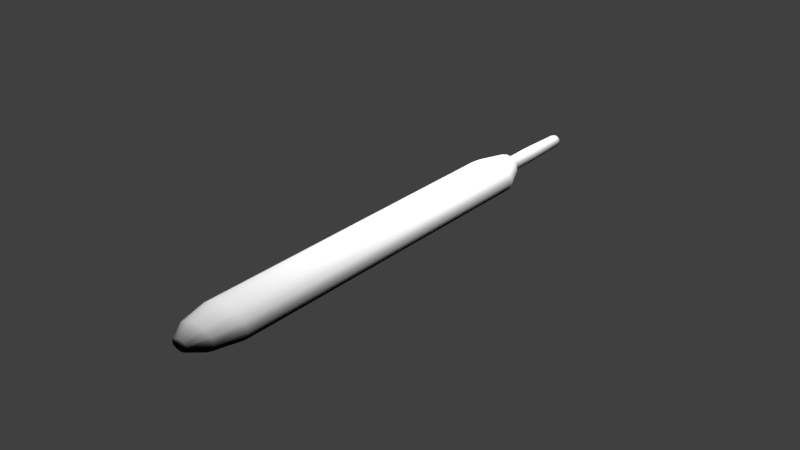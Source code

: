 # Source: mercuryThermometer.blend  (saved by Blender 2.78.0; exported with 4.5.12 LTS)
import bpy
from mathutils import Matrix  # noqa: F401  (used for matrix-valued properties, if any)

bpy.ops.wm.read_factory_settings(use_empty=True)
scene = bpy.context.scene
scene.name = 'Scene'

# ---- collections
col_collection_1 = bpy.data.collections.new('Collection 1'); scene.collection.children.link(col_collection_1)
col_collection_2 = bpy.data.collections.new('Collection 2'); scene.collection.children.link(col_collection_2)

# ---- materials (node trees are filled in below, after node groups)
mat_mercurythermometerglassmaterial = bpy.data.materials.new('mercuryThermometerGlassMaterial')
mat_mercurythermometerglassmaterial.alpha_threshold = 0.0
mat_mercurythermometerglassmaterial.use_transparent_shadow = False
mat_mercurythermometerglassmaterial.diffuse_color = (0.01739, 0.01739, 0.01739, 1.0)
mat_mercurythermometerglassmaterial.roughness = 0.5
mat_mercurythermometerglassmaterial.specular_intensity = 1.0
mat_mercurythermometerglassmaterial.line_color = (0.0, 0.0, 0.0, 1.0)
mat_mercurythermometerglasscolumnmaterial = bpy.data.materials.new('mercuryThermometerGlassColumnMaterial')
mat_mercurythermometerglasscolumnmaterial.alpha_threshold = 0.0
mat_mercurythermometerglasscolumnmaterial.use_transparent_shadow = False
mat_mercurythermometerglasscolumnmaterial.diffuse_color = (0.01739, 0.01739, 0.01739, 1.0)
mat_mercurythermometerglasscolumnmaterial.roughness = 0.5
mat_mercurythermometerglasscolumnmaterial.specular_intensity = 1.0
mat_mercurythermometerglasscolumnmaterial.line_color = (0.0, 0.0, 0.0, 1.0)
mat_mercurythermometermetalmaterial = bpy.data.materials.new('mercuryThermometerMetalMaterial')
mat_mercurythermometermetalmaterial.alpha_threshold = 0.0
mat_mercurythermometermetalmaterial.use_transparent_shadow = False
mat_mercurythermometermetalmaterial.diffuse_color = (0.3672, 0.3672, 0.3672, 1.0)
mat_mercurythermometermetalmaterial.roughness = 0.5
mat_mercurythermometermetalmaterial.specular_intensity = 1.0
mat_mercurythermometerscalematerial = bpy.data.materials.new('mercuryThermometerScaleMaterial')
mat_mercurythermometerscalematerial.alpha_threshold = 0.0
mat_mercurythermometerscalematerial.use_transparent_shadow = False
mat_mercurythermometerscalematerial.roughness = 0.5

# ---- material node trees

# ---- world
world_world = bpy.data.worlds.new('World'); scene.world = world_world
world_world.color = (0.05088, 0.05088, 0.05088)
world_world.use_sun_shadow = False
world_world.sun_shadow_jitter_overblur = 0.0
world_world.cycles.sampling_method = 'MANUAL'

# ---- lights
light_point = bpy.data.lights.new('Point', 'POINT')
light_point.transmission_factor = 0.0
light_point.energy = 100.0
light_point.shadow_buffer_clip_start = 0.5
light_point.shadow_soft_size = 0.1
light_point.shadow_maximum_resolution = 0.006
light_point.use_absolute_resolution = True

# ---- meshes
me_mercurythermometergeometry = bpy.data.meshes.new('mercuryThermometerGeometry')
me_mercurythermometergeometry.from_pydata([(3.469e-18, -0.001849, 0.002), (-0.001, -0.001849, 0.001732), (-0.001732, -0.001849, 0.001), (-0.002, -0.001849, 2.23e-10), (-0.001732, -0.001849, -0.001), (-0.001, -0.001849, -0.001732), (-3.02e-10, -0.001849, -0.002), (0.001, -0.001849, -0.001732), (0.001732, -0.001849, -0.001), (0.002, -0.001849, -6.194e-10), (0.001732, -0.001849, 0.001), (0.001, -0.001849, 0.001732), (1.05e-12, -0.0279, 0.002433), (-0.001216, -0.0279, 0.002107), (-0.002107, -0.0279, 0.001216), (-0.002433, -0.0279, 2.734e-10), (-0.002107, -0.0279, -0.001216), (-0.001216, -0.0279, -0.002107), (-3.663e-10, -0.0279, -0.002433), (0.001216, -0.0279, -0.002107), (0.002107, -0.0279, -0.001216), (0.002433, -0.0279, -7.513e-10), (0.002107, -0.0279, 0.001216), (0.001216, -0.0279, 0.002107), (-5.3e-12, -0.0005865, 0.001727), (-0.0008634, -0.0005865, 0.001496), (-0.001496, -0.0005865, 0.0008634), (-0.001727, -0.0005865, 1.926e-10), (-0.001496, -0.0005865, -0.0008634), (-0.0008634, -0.0005865, -0.001496), (-2.66e-10, -0.0005865, -0.001727), (0.0008634, -0.0005865, -0.001496), (0.001496, -0.0005865, -0.0008634), (0.001727, -0.0005865, -5.348e-10), (0.001496, -0.0005865, 0.0008634), (0.0008634, -0.0005865, 0.001496), (-5.292e-12, -6.063e-13, 0.0), (3.913e-11, -0.02964, 0.004266), (-0.002133, -0.02964, 0.003694), (-0.003694, -0.02964, 0.002133), (-0.004266, -0.02964, 4.781e-10), (-0.003694, -0.02964, -0.002133), (-0.002133, -0.02964, -0.003694), (-6.05e-10, -0.02964, -0.004266), (0.002133, -0.02964, -0.003694), (0.003694, -0.02964, -0.002133), (0.004266, -0.02964, -1.319e-09), (0.003694, -0.02964, 0.002133), (0.002133, -0.02964, 0.003694), (-3.848e-11, -0.03867, 0.005118), (-0.004274, -0.03867, 0.004432), (-0.007404, -0.03867, 0.002559), (-0.008549, -0.03867, 5.58e-10), (-0.007404, -0.03867, -0.002559), (-0.004274, -0.03867, -0.004432), (-1.329e-09, -0.03867, -0.005118), (0.004274, -0.03867, -0.004432), (0.007404, -0.03867, -0.002559), (0.008549, -0.03867, -1.598e-09), (0.007404, -0.03867, 0.002559), (0.004274, -0.03867, 0.004432), (-3.848e-11, -0.1524, 0.005118), (-0.004274, -0.1524, 0.004432), (-0.007404, -0.1524, 0.002559), (-0.008549, -0.1524, 5.58e-10), (-0.007404, -0.1524, -0.002559), (-0.004274, -0.1524, -0.004432), (-1.329e-09, -0.1524, -0.005118), (0.004274, -0.1524, -0.004432), (0.007404, -0.1524, -0.002559), (0.008549, -0.1524, -1.598e-09), (0.007404, -0.1524, 0.002559), (0.004274, -0.1524, 0.004432), (-2.915e-11, -0.1616, 0.003877), (-0.003238, -0.1616, 0.003358), (-0.005609, -0.1616, 0.001939), (-0.006477, -0.1616, 4.33e-10), (-0.005609, -0.1616, -0.001939), (-0.003238, -0.1616, -0.003358), (-1.007e-09, -0.1616, -0.003877), (0.003238, -0.1616, -0.003358), (0.005609, -0.1616, -0.001939), (0.006477, -0.1616, -1.2e-09), (0.005609, -0.1616, 0.001939), (0.003238, -0.1616, 0.003358), (-1.284e-11, -0.1669, 0.001708), (-0.001427, -0.1669, 0.001479), (-0.002471, -0.1669, 0.0008542), (-0.002854, -0.1669, 2.017e-10), (-0.002471, -0.1669, -0.0008542), (-0.001427, -0.1669, -0.001479), (-4.437e-10, -0.1669, -0.001708), (0.001427, -0.1669, -0.001479), (0.002471, -0.1669, -0.0008542), (0.002854, -0.1669, -5.179e-10), (0.002471, -0.1669, 0.0008542), (0.001427, -0.1669, 0.001479), (3.395e-11, -0.1678, 4.262e-11), (0.002433, -0.01655, -7.513e-10), (0.002107, -0.01655, 0.001216), (-3.663e-10, -0.01655, -0.002433), (0.001216, -0.01655, -0.002107), (-0.002433, -0.01655, 2.734e-10), (-0.002107, -0.01655, -0.001216), (0.001216, -0.01655, 0.002107), (1.05e-12, -0.01655, 0.002433), (-0.001216, -0.01655, 0.002107), (0.002107, -0.01655, -0.001216), (-0.001216, -0.01655, -0.002107), (-0.002107, -0.01655, 0.001216)], [], [(99, 22, 21, 98), (101, 19, 18, 100), (103, 16, 15, 102), (104, 23, 22, 99), (106, 13, 12, 105), (107, 20, 19, 101), (108, 17, 16, 103), (105, 12, 23, 104), (109, 14, 13, 106), (98, 21, 20, 107), (100, 18, 17, 108), (102, 15, 14, 109), (9, 33, 34, 10), (6, 30, 31, 7), (3, 27, 28, 4), (10, 34, 35, 11), (0, 24, 25, 1), (7, 31, 32, 8), (4, 28, 29, 5), (11, 35, 24, 0), (1, 25, 26, 2), (8, 32, 33, 9), (5, 29, 30, 6), (2, 26, 27, 3), (24, 36, 25), (34, 36, 35), (27, 36, 28), (30, 36, 31), (33, 36, 34), (26, 36, 27), (29, 36, 30), (32, 36, 33), (25, 36, 26), (35, 36, 24), (28, 36, 29), (31, 36, 32), (17, 42, 41, 16), (12, 37, 48, 23), (14, 39, 38, 13), (21, 46, 45, 20), (18, 43, 42, 17), (15, 40, 39, 14), (22, 47, 46, 21), (19, 44, 43, 18), (16, 41, 40, 15), (23, 48, 47, 22), (13, 38, 37, 12), (20, 45, 44, 19), (43, 55, 54, 42), (40, 52, 51, 39), (47, 59, 58, 46), (44, 56, 55, 43), (41, 53, 52, 40), (48, 60, 59, 47), (38, 50, 49, 37), (45, 57, 56, 44), (42, 54, 53, 41), (37, 49, 60, 48), (39, 51, 50, 38), (46, 58, 57, 45), (55, 67, 66, 54), (52, 64, 63, 51), (59, 71, 70, 58), (56, 68, 67, 55), (53, 65, 64, 52), (60, 72, 71, 59), (50, 62, 61, 49), (57, 69, 68, 56), (54, 66, 65, 53), (49, 61, 72, 60), (51, 63, 62, 50), (58, 70, 69, 57), (70, 82, 81, 69), (67, 79, 78, 66), (64, 76, 75, 63), (71, 83, 82, 70), (68, 80, 79, 67), (65, 77, 76, 64), (72, 84, 83, 71), (62, 74, 73, 61), (69, 81, 80, 68), (66, 78, 77, 65), (61, 73, 84, 72), (63, 75, 74, 62), (75, 87, 86, 74), (82, 94, 93, 81), (79, 91, 90, 78), (76, 88, 87, 75), (83, 95, 94, 82), (80, 92, 91, 79), (77, 89, 88, 76), (84, 96, 95, 83), (74, 86, 85, 73), (81, 93, 92, 80), (78, 90, 89, 77), (73, 85, 96, 84), (85, 97, 96), (87, 97, 86), (94, 97, 93), (91, 97, 90), (88, 97, 87), (95, 97, 94), (92, 97, 91), (89, 97, 88), (96, 97, 95), (86, 97, 85), (93, 97, 92), (90, 97, 89), (3, 102, 109, 2), (6, 100, 108, 5), (9, 98, 107, 8), (2, 109, 106, 1), (0, 105, 104, 11), (5, 108, 103, 4), (8, 107, 101, 7), (1, 106, 105, 0), (11, 104, 99, 10), (4, 103, 102, 3), (7, 101, 100, 6), (10, 99, 98, 9)])
me_mercurythermometergeometry.polygons.foreach_set('use_smooth', [True] * 120)
me_mercurythermometergeometry.materials.append(mat_mercurythermometerglassmaterial)
me_mercurythermometergeometry.use_remesh_preserve_volume = False
me_mercurythermometergeometry.use_remesh_preserve_attributes = False
me_mercurythermometergeometry.use_mirror_vertex_groups = False
me_mercurythermometergeometry.update()
me_mercurythermometerglasscolumngeometry = bpy.data.meshes.new('mercuryThermometerGlassColumnGeometry')
me_mercurythermometerglasscolumngeometry.from_pydata([(1.033e-12, -0.02798, 0.002393), (-0.001196, -0.02798, 0.002072), (-0.002072, -0.02798, 0.001196), (-0.002393, -0.02798, 2.727e-10), (-0.002072, -0.02798, -0.001196), (-0.001196, -0.02798, -0.002072), (-3.603e-10, -0.02798, -0.002393), (0.001196, -0.02798, -0.002072), (0.002072, -0.02798, -0.001196), (0.002393, -0.02798, -7.351e-10), (0.002072, -0.02798, 0.001196), (0.001196, -0.02798, 0.002072), (3.492e-13, -0.03184, 0.0008092), (-0.0004046, -0.03184, 0.0007008), (-0.0007008, -0.03184, 0.0004046), (-0.0008092, -0.03184, 2.463e-10), (-0.0007008, -0.03184, -0.0004046), (-0.0004046, -0.03184, -0.0007008), (-1.218e-10, -0.03184, -0.0008092), (0.0004046, -0.03184, -0.0007008), (0.0007008, -0.03184, -0.0004046), (0.0008092, -0.03184, -9.453e-11), (0.0007008, -0.03184, 0.0004046), (0.0004046, -0.03184, 0.0007008), (3.492e-13, -0.1536, 0.0008092), (-0.0004046, -0.1536, 0.0007008), (-0.0007008, -0.1536, 0.0004046), (-0.0008092, -0.1536, 2.463e-10), (-0.0007008, -0.1536, -0.0004046), (-0.0004046, -0.1536, -0.0007008), (-1.218e-10, -0.1536, -0.0008092), (0.0004046, -0.1536, -0.0007008), (0.0007008, -0.1536, -0.0004046), (0.0008092, -0.1536, -9.453e-11), (0.0007008, -0.1536, 0.0004046), (0.0004046, -0.1536, 0.0007008), (2.667e-12, -0.1541, 2.168e-10)], [], [(4, 16, 15, 3), (11, 23, 22, 10), (1, 13, 12, 0), (8, 20, 19, 7), (5, 17, 16, 4), (0, 12, 23, 11), (2, 14, 13, 1), (9, 21, 20, 8), (6, 18, 17, 5), (3, 15, 14, 2), (10, 22, 21, 9), (7, 19, 18, 6), (17, 18, 30, 29), (14, 15, 27, 26), (21, 22, 34, 33), (18, 19, 31, 30), (15, 16, 28, 27), (22, 23, 35, 34), (12, 13, 25, 24), (19, 20, 32, 31), (16, 17, 29, 28), (23, 12, 24, 35), (13, 14, 26, 25), (20, 21, 33, 32), (32, 33, 36), (29, 30, 36), (26, 27, 36), (33, 34, 36), (30, 31, 36), (27, 28, 36), (34, 35, 36), (24, 25, 36), (31, 32, 36), (28, 29, 36), (35, 24, 36), (25, 26, 36)])
me_mercurythermometerglasscolumngeometry.polygons.foreach_set('use_smooth', [True] * 36)
_uv = me_mercurythermometerglasscolumngeometry.uv_layers.new(name='UVMap')
_uv.uv.foreach_set('vector', [0.1569, 0.3205, 0.3797, 0.01595, 0.3627, 0.01595, 0.1054, 0.3205, 0.6824, 0.3205, 0.5537, 0.01595, 0.6004, 0.01595, 0.8232, 0.3205, 0.2977, 0.3205, 0.4264, 0.01595, 0.49, 0.01595, 0.49, 0.3205, 0.8232, 0.3205, 0.6004, 0.01595, 0.5537, 0.01595, 0.6824, 0.3205, 0.2977, 0.3205, 0.4264, 0.01595, 0.3797, 0.01595, 0.1569, 0.3205, 0.49, 0.3205, 0.49, 0.01595, 0.5537, 0.01595, 0.6824, 0.3205, 0.1569, 0.3205, 0.3797, 0.01595, 0.4264, 0.01595, 0.2977, 0.3205, 0.8747, 0.3205, 0.6174, 0.01595, 0.6004, 0.01595, 0.8232, 0.3205, 0.49, 0.3205, 0.49, 0.01595, 0.4264, 0.01595, 0.2977, 0.3205, 0.1054, 0.3205, 0.3627, 0.01595, 0.3797, 0.01595, 0.1569, 0.3205, 0.8232, 0.3205, 0.6004, 0.01595, 0.6174, 0.01595, 0.8747, 0.3205, 0.6824, 0.3205, 0.5537, 0.01595, 0.49, 0.01595, 0.49, 0.3205, 0.4264, 0.01595, 0.49, 0.01595, 0.49, 0.01595, 0.4264, 0.01595, 0.3797, 0.01595, 0.3627, 0.01595, 0.3627, 0.01595, 0.3797, 0.01595, 0.6174, 0.01595, 0.6004, 0.01595, 0.6004, 0.01595, 0.6174, 0.01595, 0.49, 0.01595, 0.5537, 0.01595, 0.5537, 0.01595, 0.49, 0.01595, 0.3627, 0.01595, 0.3797, 0.01595, 0.3797, 0.01595, 0.3627, 0.01595, 0.6004, 0.01595, 0.5537, 0.01595, 0.5537, 0.01595, 0.6004, 0.01595, 0.49, 0.01595, 0.4264, 0.01595, 0.4264, 0.01595, 0.49, 0.01595, 0.5537, 0.01595, 0.6004, 0.01595, 0.6004, 0.01595, 0.5537, 0.01595, 0.3797, 0.01595, 0.4264, 0.01595, 0.4264, 0.01595, 0.3797, 0.01595, 0.5537, 0.01595, 0.49, 0.01595, 0.49, 0.01595, 0.5537, 0.01595, 0.4264, 0.01595, 0.3797, 0.01595, 0.3797, 0.01595, 0.4264, 0.01595, 0.6004, 0.01595, 0.6174, 0.01595, 0.6174, 0.01595, 0.6004, 0.01595, 0.6004, 0.01595, 0.6174, 0.01595, 0.6004, 0.01595, 0.4264, 0.01595, 0.49, 0.01595, 0.4264, 0.01595, 0.3797, 0.01595, 0.3627, 0.01595, 0.3797, 0.01595, 0.6174, 0.01595, 0.6004, 0.01595, 0.6174, 0.01595, 0.49, 0.01595, 0.5537, 0.01595, 0.49, 0.01595, 0.3627, 0.01595, 0.3797, 0.01595, 0.3627, 0.01595, 0.6004, 0.01595, 0.5537, 0.01595, 0.6004, 0.01595, 0.49, 0.01595, 0.4264, 0.01595, 0.49, 0.01595, 0.5537, 0.01595, 0.6004, 0.01595, 0.5537, 0.01595, 0.3797, 0.01595, 0.4264, 0.01595, 0.3797, 0.01595, 0.5537, 0.01595, 0.49, 0.01595, 0.5537, 0.01595, 0.4264, 0.01595, 0.3797, 0.01595, 0.4264, 0.01595])
me_mercurythermometerglasscolumngeometry.materials.append(mat_mercurythermometerglasscolumnmaterial)
me_mercurythermometerglasscolumngeometry.use_remesh_preserve_volume = False
me_mercurythermometerglasscolumngeometry.use_remesh_preserve_attributes = False
me_mercurythermometerglasscolumngeometry.use_mirror_vertex_groups = False
me_mercurythermometerglasscolumngeometry.update()
me_mercurythermometermetalgeometry = bpy.data.meshes.new('mercuryThermometerMetalGeometry')
me_mercurythermometermetalgeometry.from_pydata([(3.08e-18, -0.002164, 0.001775), (-0.0008876, -0.002164, 0.001537), (-0.001537, -0.002164, 0.0008876), (-0.001775, -0.002164, 2.241e-10), (-0.001537, -0.002164, -0.0008876), (-0.0008876, -0.002164, -0.001537), (-2.681e-10, -0.002164, -0.001775), (0.0008876, -0.002164, -0.001537), (0.001537, -0.002164, -0.0008876), (0.001775, -0.002164, -5.236e-10), (0.001537, -0.002164, 0.0008876), (0.0008876, -0.002164, 0.001537), (9.319e-13, -0.02529, 0.002159), (-0.00108, -0.02529, 0.00187), (-0.00187, -0.02529, 0.00108), (-0.002159, -0.02529, 2.688e-10), (-0.00187, -0.02529, -0.00108), (-0.00108, -0.02529, -0.00187), (-3.251e-10, -0.02529, -0.002159), (0.00108, -0.02529, -0.00187), (0.00187, -0.02529, -0.00108), (0.002159, -0.02529, -6.407e-10), (0.00187, -0.02529, 0.00108), (0.00108, -0.02529, 0.00187), (-4.704e-12, -0.001044, 0.001533), (-0.0007664, -0.001044, 0.001327), (-0.001327, -0.001044, 0.0007664), (-0.001533, -0.001044, 1.971e-10), (-0.001327, -0.001044, -0.0007664), (-0.0007664, -0.001044, -0.001327), (-2.361e-10, -0.001044, -0.001533), (0.0007664, -0.001044, -0.001327), (0.001327, -0.001044, -0.0007664), (0.001533, -0.001044, -4.485e-10), (0.001327, -0.001044, 0.0007664), (0.0007664, -0.001044, 0.001327), (-4.698e-12, -0.0005229, 2.617e-11), (0.002159, -0.01521, -6.407e-10), (0.00187, -0.01521, 0.00108), (-3.251e-10, -0.01521, -0.002159), (0.00108, -0.01521, -0.00187), (-0.002159, -0.01521, 2.688e-10), (-0.00187, -0.01521, -0.00108), (0.00108, -0.01521, 0.00187), (9.319e-13, -0.01521, 0.002159), (-0.00108, -0.01521, 0.00187), (0.00187, -0.01521, -0.00108), (-0.00108, -0.01521, -0.00187), (-0.00187, -0.01521, 0.00108), (3.086e-13, -0.03676, 0.0007151), (-0.0003575, -0.03676, 0.0006193), (-0.0006193, -0.03676, 0.0003575), (-0.0007151, -0.03676, 2.448e-10), (-0.0006193, -0.03676, -0.0003575), (-0.0003575, -0.03676, -0.0006193), (-1.077e-10, -0.03676, -0.0007151), (0.0003575, -0.03676, -0.0006193), (0.0006193, -0.03676, -0.0003575), (0.0007151, -0.03676, -5.644e-11), (0.0006193, -0.03676, 0.0003575), (0.0003575, -0.03676, 0.0006193)], [], [(38, 22, 21, 37), (40, 19, 18, 39), (42, 16, 15, 41), (43, 23, 22, 38), (45, 13, 12, 44), (46, 20, 19, 40), (47, 17, 16, 42), (44, 12, 23, 43), (48, 14, 13, 45), (37, 21, 20, 46), (39, 18, 17, 47), (41, 15, 14, 48), (9, 33, 34, 10), (6, 30, 31, 7), (3, 27, 28, 4), (10, 34, 35, 11), (0, 24, 25, 1), (7, 31, 32, 8), (4, 28, 29, 5), (11, 35, 24, 0), (1, 25, 26, 2), (8, 32, 33, 9), (5, 29, 30, 6), (2, 26, 27, 3), (24, 36, 25), (34, 36, 35), (27, 36, 28), (30, 36, 31), (33, 36, 34), (26, 36, 27), (29, 36, 30), (32, 36, 33), (25, 36, 26), (35, 36, 24), (28, 36, 29), (31, 36, 32), (3, 41, 48, 2), (6, 39, 47, 5), (9, 37, 46, 8), (2, 48, 45, 1), (0, 44, 43, 11), (5, 47, 42, 4), (8, 46, 40, 7), (1, 45, 44, 0), (11, 43, 38, 10), (4, 42, 41, 3), (7, 40, 39, 6), (10, 38, 37, 9), (16, 53, 52, 15), (23, 60, 59, 22), (13, 50, 49, 12), (20, 57, 56, 19), (17, 54, 53, 16), (12, 49, 60, 23), (14, 51, 50, 13), (21, 58, 57, 20), (18, 55, 54, 17), (15, 52, 51, 14), (22, 59, 58, 21), (19, 56, 55, 18)])
me_mercurythermometermetalgeometry.polygons.foreach_set('use_smooth', [True] * 60)
_uv = me_mercurythermometermetalgeometry.uv_layers.new(name='UVMap')
_uv.uv.foreach_set('vector', [0.8232, 0.5881, 0.8232, 0.3205, 0.8747, 0.3205, 0.8747, 0.5881, 0.6824, 0.5881, 0.6824, 0.3205, 0.49, 0.3205, 0.49, 0.5881, 0.1569, 0.5881, 0.1569, 0.3205, 0.1054, 0.3205, 0.1054, 0.5881, 0.6824, 0.5881, 0.6824, 0.3205, 0.8232, 0.3205, 0.8232, 0.5881, 0.2977, 0.5881, 0.2977, 0.3205, 0.49, 0.3205, 0.49, 0.5881, 0.8232, 0.5881, 0.8232, 0.3205, 0.6824, 0.3205, 0.6824, 0.5881, 0.2977, 0.5881, 0.2977, 0.3205, 0.1569, 0.3205, 0.1569, 0.5881, 0.49, 0.5881, 0.49, 0.3205, 0.6824, 0.3205, 0.6824, 0.5881, 0.1569, 0.5881, 0.1569, 0.3205, 0.2977, 0.3205, 0.2977, 0.5881, 0.8747, 0.5881, 0.8747, 0.3205, 0.8232, 0.3205, 0.8232, 0.5881, 0.49, 0.5881, 0.49, 0.3205, 0.2977, 0.3205, 0.2977, 0.5881, 0.1054, 0.5881, 0.1054, 0.3205, 0.1569, 0.3205, 0.1569, 0.5881, 0.8062, 0.9345, 0.7631, 0.9642, 0.7265, 0.9642, 0.7639, 0.9345, 0.49, 0.9345, 0.49, 0.9642, 0.6266, 0.9642, 0.6481, 0.9345, 0.1738, 0.9345, 0.217, 0.9642, 0.2536, 0.9642, 0.2162, 0.9345, 0.7639, 0.9345, 0.7265, 0.9642, 0.6266, 0.9642, 0.6481, 0.9345, 0.49, 0.9345, 0.49, 0.9642, 0.3535, 0.9642, 0.3319, 0.9345, 0.6481, 0.9345, 0.6266, 0.9642, 0.7265, 0.9642, 0.7639, 0.9345, 0.2162, 0.9345, 0.2536, 0.9642, 0.3535, 0.9642, 0.3319, 0.9345, 0.6481, 0.9345, 0.6266, 0.9642, 0.49, 0.9642, 0.49, 0.9345, 0.3319, 0.9345, 0.3535, 0.9642, 0.2536, 0.9642, 0.2162, 0.9345, 0.7639, 0.9345, 0.7265, 0.9642, 0.7631, 0.9642, 0.8062, 0.9345, 0.3319, 0.9345, 0.3535, 0.9642, 0.49, 0.9642, 0.49, 0.9345, 0.2162, 0.9345, 0.2536, 0.9642, 0.217, 0.9642, 0.1738, 0.9345, 0.49, 0.9642, 0.49, 0.978, 0.3535, 0.9642, 0.7265, 0.9642, 0.49, 0.978, 0.6266, 0.9642, 0.217, 0.9642, 0.49, 0.978, 0.2536, 0.9642, 0.49, 0.9642, 0.49, 0.978, 0.6266, 0.9642, 0.7631, 0.9642, 0.49, 0.978, 0.7265, 0.9642, 0.2536, 0.9642, 0.49, 0.978, 0.217, 0.9642, 0.3535, 0.9642, 0.49, 0.978, 0.49, 0.9642, 0.7265, 0.9642, 0.49, 0.978, 0.7631, 0.9642, 0.3535, 0.9642, 0.49, 0.978, 0.2536, 0.9642, 0.6266, 0.9642, 0.49, 0.978, 0.49, 0.9642, 0.2536, 0.9642, 0.49, 0.978, 0.3535, 0.9642, 0.6266, 0.9642, 0.49, 0.978, 0.7265, 0.9642, 0.1738, 0.9345, 0.1054, 0.5881, 0.1569, 0.5881, 0.2162, 0.9345, 0.49, 0.9345, 0.49, 0.5881, 0.2977, 0.5881, 0.3319, 0.9345, 0.8062, 0.9345, 0.8747, 0.5881, 0.8232, 0.5881, 0.7639, 0.9345, 0.2162, 0.9345, 0.1569, 0.5881, 0.2977, 0.5881, 0.3319, 0.9345, 0.49, 0.9345, 0.49, 0.5881, 0.6824, 0.5881, 0.6481, 0.9345, 0.3319, 0.9345, 0.2977, 0.5881, 0.1569, 0.5881, 0.2162, 0.9345, 0.7639, 0.9345, 0.8232, 0.5881, 0.6824, 0.5881, 0.6481, 0.9345, 0.3319, 0.9345, 0.2977, 0.5881, 0.49, 0.5881, 0.49, 0.9345, 0.6481, 0.9345, 0.6824, 0.5881, 0.8232, 0.5881, 0.7639, 0.9345, 0.2162, 0.9345, 0.1569, 0.5881, 0.1054, 0.5881, 0.1738, 0.9345, 0.6481, 0.9345, 0.6824, 0.5881, 0.49, 0.5881, 0.49, 0.9345, 0.7639, 0.9345, 0.8232, 0.5881, 0.8747, 0.5881, 0.8062, 0.9345, 0.1569, 0.3205, 0.3797, 0.01595, 0.3627, 0.01595, 0.1054, 0.3205, 0.6824, 0.3205, 0.5537, 0.01595, 0.6004, 0.01595, 0.8232, 0.3205, 0.2977, 0.3205, 0.4264, 0.01595, 0.49, 0.01595, 0.49, 0.3205, 0.8232, 0.3205, 0.6004, 0.01595, 0.5537, 0.01595, 0.6824, 0.3205, 0.2977, 0.3205, 0.4264, 0.01595, 0.3797, 0.01595, 0.1569, 0.3205, 0.49, 0.3205, 0.49, 0.01595, 0.5537, 0.01595, 0.6824, 0.3205, 0.1569, 0.3205, 0.3797, 0.01595, 0.4264, 0.01595, 0.2977, 0.3205, 0.8747, 0.3205, 0.6174, 0.01595, 0.6004, 0.01595, 0.8232, 0.3205, 0.49, 0.3205, 0.49, 0.01595, 0.4264, 0.01595, 0.2977, 0.3205, 0.1054, 0.3205, 0.3627, 0.01595, 0.3797, 0.01595, 0.1569, 0.3205, 0.8232, 0.3205, 0.6004, 0.01595, 0.6174, 0.01595, 0.8747, 0.3205, 0.6824, 0.3205, 0.5537, 0.01595, 0.49, 0.01595, 0.49, 0.3205])
me_mercurythermometermetalgeometry.materials.append(mat_mercurythermometermetalmaterial)
me_mercurythermometermetalgeometry.use_remesh_preserve_volume = False
me_mercurythermometermetalgeometry.use_remesh_preserve_attributes = False
me_mercurythermometermetalgeometry.use_mirror_vertex_groups = False
me_mercurythermometermetalgeometry.update()
me_mercurythermometermetalcolumngeometry = bpy.data.meshes.new('mercuryThermometerMetalColumnGeometry')
me_mercurythermometermetalcolumngeometry.from_pydata([(3.086e-13, 0.0, 0.0007151), (-0.0003575, 0.0, 0.0006193), (-0.0006193, 0.0, 0.0003575), (-0.0007151, 0.0, 1.192e-11), (-0.0006193, 0.0, -0.0003575), (-0.0003575, 0.0, -0.0006193), (-1.077e-10, 0.0, -0.0007151), (0.0003575, 0.0, -0.0006193), (0.0006193, 0.0, -0.0003575), (0.0007151, 0.0, -2.893e-10), (0.0006193, 0.0, 0.0003575), (0.0003575, 0.0, 0.0006193), (3.086e-13, -0.01724, 0.0007151), (-0.0003575, -0.01724, 0.0006193), (-0.0006193, -0.01724, 0.0003575), (-0.0007151, -0.01724, 1.192e-11), (-0.0006193, -0.01724, -0.0003575), (-0.0003575, -0.01724, -0.0006193), (-1.077e-10, -0.01724, -0.0007151), (0.0003575, -0.01724, -0.0006193), (0.0006193, -0.01724, -0.0003575), (0.0007151, -0.01724, -2.893e-10), (0.0006193, -0.01724, 0.0003575), (0.0003575, -0.01724, 0.0006193)], [], [(2, 14, 13, 1), (9, 21, 20, 8), (6, 18, 17, 5), (3, 15, 14, 2), (10, 22, 21, 9), (7, 19, 18, 6), (4, 16, 15, 3), (11, 23, 22, 10), (1, 13, 12, 0), (8, 20, 19, 7), (5, 17, 16, 4), (0, 12, 23, 11)])
me_mercurythermometermetalcolumngeometry.polygons.foreach_set('use_smooth', [True] * 12)
_uv = me_mercurythermometermetalcolumngeometry.uv_layers.new(name='UVMap')
_uv.uv.foreach_set('vector', [0.697, 0.03012, 0.697, 0.9487, 0.6084, 0.9487, 0.6084, 0.03012, 0.2455, 0.03012, 0.2455, 0.9487, 0.2779, 0.9487, 0.2779, 0.03012, 0.4874, 0.03012, 0.4874, 0.9487, 0.6084, 0.9487, 0.6084, 0.03012, 0.7294, 0.03012, 0.7294, 0.9487, 0.697, 0.9487, 0.697, 0.03012, 0.2779, 0.03012, 0.2779, 0.9487, 0.2455, 0.9487, 0.2455, 0.03012, 0.3665, 0.03012, 0.3665, 0.9487, 0.4874, 0.9487, 0.4874, 0.03012, 0.697, 0.03012, 0.697, 0.9487, 0.7294, 0.9487, 0.7294, 0.03012, 0.3665, 0.03012, 0.3665, 0.9487, 0.2779, 0.9487, 0.2779, 0.03012, 0.6084, 0.03012, 0.6084, 0.9487, 0.4874, 0.9487, 0.4874, 0.03012, 0.2779, 0.03012, 0.2779, 0.9487, 0.3665, 0.9487, 0.3665, 0.03012, 0.6084, 0.03012, 0.6084, 0.9487, 0.697, 0.9487, 0.697, 0.03012, 0.4874, 0.03012, 0.4874, 0.9487, 0.3665, 0.9487, 0.3665, 0.03012])
me_mercurythermometermetalcolumngeometry.materials.append(mat_mercurythermometermetalmaterial)
me_mercurythermometermetalcolumngeometry.use_remesh_preserve_volume = False
me_mercurythermometermetalcolumngeometry.use_remesh_preserve_attributes = False
me_mercurythermometermetalcolumngeometry.use_mirror_vertex_groups = False
me_mercurythermometermetalcolumngeometry.update()
me_mercurythermometerscalegeometry = bpy.data.meshes.new('mercuryThermometerScaleGeometry')
me_mercurythermometerscalegeometry.from_pydata([(-0.006768, 0.0, 0.000534), (0.006768, 0.0, 0.000534), (-0.006768, -0.1046, 0.000534), (0.006768, -0.1046, 0.000534), (-0.006107, -0.1126, 0.000534), (0.006107, -0.1126, 0.000534), (-0.002647, -0.119, 0.000534), (0.002647, -0.119, 0.000534), (0.0, -0.12, 0.000534), (-0.006768, 0.0, -0.000534), (0.006768, 0.0, -0.000534), (-0.006768, -0.1046, -0.000534), (0.006768, -0.1046, -0.000534), (-0.006107, -0.1126, -0.000534), (0.006107, -0.1126, -0.000534), (-0.002647, -0.119, -0.000534), (0.002647, -0.119, -0.000534), (0.0, -0.12, -0.000534)], [], [(2, 4, 6, 8, 7, 5, 3, 1, 0), (11, 9, 10, 12, 14, 16, 17, 15, 13), (0, 1, 10, 9), (7, 8, 17, 16), (5, 7, 16, 14), (4, 2, 11, 13), (2, 0, 9, 11), (8, 6, 15, 17), (3, 5, 14, 12), (1, 3, 12, 10), (6, 4, 13, 15)])
_uv = me_mercurythermometerscalegeometry.uv_layers.new(name='UVMap')
_uv.uv.foreach_set('vector', [0.8111, 0.8782, 0.8731, 0.8834, 0.9225, 0.9101, 0.9299, 0.9306, 0.9225, 0.9511, 0.8731, 0.9779, 0.8111, 0.983, 0.001205, 0.983, 0.001205, 0.8782, 0.9588, 0.8369, 0.8408, 0.8369, 0.8408, 0.8521, 0.9588, 0.8521, 0.9679, 0.8514, 0.9751, 0.8475, 0.9762, 0.8445, 0.9751, 0.8415, 0.9679, 0.8376, 0.001205, 0.8782, 0.001205, 0.983, 0.001205, 0.983, 0.001205, 0.8782, 0.9225, 0.9511, 0.9299, 0.9306, 0.9299, 0.9306, 0.9225, 0.9511, 0.8731, 0.9779, 0.9225, 0.9511, 0.9225, 0.9511, 0.8731, 0.9779, 0.8731, 0.8834, 0.8111, 0.8782, 0.8111, 0.8782, 0.8731, 0.8834, 0.8111, 0.8782, 0.001205, 0.8782, 0.001205, 0.8782, 0.8111, 0.8782, 0.9299, 0.9306, 0.9225, 0.9101, 0.9225, 0.9101, 0.9299, 0.9306, 0.8111, 0.983, 0.8731, 0.9779, 0.8731, 0.9779, 0.8111, 0.983, 0.001205, 0.983, 0.8111, 0.983, 0.8111, 0.983, 0.001205, 0.983, 0.9225, 0.9101, 0.8731, 0.8834, 0.8731, 0.8834, 0.9225, 0.9101])
me_mercurythermometerscalegeometry.materials.append(mat_mercurythermometerscalematerial)
me_mercurythermometerscalegeometry.use_remesh_preserve_volume = False
me_mercurythermometerscalegeometry.use_remesh_preserve_attributes = False
me_mercurythermometerscalegeometry.use_mirror_vertex_groups = False
me_mercurythermometerscalegeometry.update()

# ---- objects
ob_mercurythermometer = bpy.data.objects.new('mercuryThermometer', me_mercurythermometergeometry)
ob_mercurythermometerglasscolumn = bpy.data.objects.new('mercuryThermometerGlassColumn', me_mercurythermometerglasscolumngeometry)
ob_mercurythermometermetal = bpy.data.objects.new('mercuryThermometerMetal', me_mercurythermometermetalgeometry)
ob_mercurythermometermetalcolumn = bpy.data.objects.new('mercuryThermometerMetalColumn', me_mercurythermometermetalcolumngeometry)
ob_mercurythermometerscale = bpy.data.objects.new('mercuryThermometerScale', me_mercurythermometerscalegeometry)
ob_point = bpy.data.objects.new('Point', light_point)

# ---- transforms, parenting, visibility, modifiers, constraints
ob_mercurythermometer.location = (0.0, 0.0, 0.0)
ob_mercurythermometer.lineart.crease_threshold = 0.0
ob_mercurythermometerglasscolumn.parent = ob_mercurythermometer
ob_mercurythermometerglasscolumn.location = (0.0, 0.0, 0.0)
ob_mercurythermometerglasscolumn.lineart.crease_threshold = 0.0
ob_mercurythermometermetal.parent = ob_mercurythermometer
ob_mercurythermometermetal.location = (0.0, 0.0, 0.0)
ob_mercurythermometermetal.lineart.crease_threshold = 0.0
ob_mercurythermometermetalcolumn.parent = ob_mercurythermometermetal
ob_mercurythermometermetalcolumn.location = (0.0, -0.03676, 2.328e-10)
ob_mercurythermometermetalcolumn.lineart.crease_threshold = 0.0
ob_mercurythermometerscale.parent = ob_mercurythermometer
ob_mercurythermometerscale.location = (0.0, -0.03678, -0.001326)
ob_mercurythermometerscale.lineart.crease_threshold = 0.0
ob_point.location = (0.0, -0.03676, 0.1316)
ob_point.lineart.crease_threshold = 0.0

# ---- collection membership
col_collection_1.objects.link(ob_mercurythermometer)
col_collection_1.objects.link(ob_mercurythermometerglasscolumn)
col_collection_1.objects.link(ob_mercurythermometermetal)
col_collection_1.objects.link(ob_mercurythermometermetalcolumn)
col_collection_1.objects.link(ob_mercurythermometerscale)
col_collection_2.objects.link(ob_point)

# ---- scene / render settings (as saved in the file)
scene.frame_start = 1; scene.frame_end = 250; scene.frame_set(1)
scene.render.engine = 'BLENDER_EEVEE_NEXT'
scene.render.resolution_percentage = 50
scene.render.dither_intensity = 0.0
scene.cycles.use_denoising = False
scene.cycles.samples = 128
scene.cycles.sampling_pattern = 'TABULATED_SOBOL'
scene.cycles.light_sampling_threshold = 0.0
scene.cycles.use_adaptive_sampling = False
scene.cycles.use_light_tree = False
scene.cycles.blur_glossy = 0.0
scene.cycles.sample_clamp_indirect = 0.0
scene.view_settings.view_transform = 'Standard'
bpy.context.view_layer.update()

# ---- added for rendering (the .blend has no active camera): camera
cam_auto = bpy.data.cameras.new('AutoCamera')
cam_auto.lens = 50.0
cam_auto.sensor_width = 36.0
cam_auto.clip_end = 1000.0
ob_auto_camera = bpy.data.objects.new('AutoCamera', cam_auto)
scene.collection.objects.link(ob_auto_camera)
ob_auto_camera.location = (0.185045, -0.305949, 0.148036)
ob_auto_camera.rotation_euler = (1.09748, -7.21219e-08, 0.694738)
scene.camera = ob_auto_camera
bpy.context.view_layer.update()
